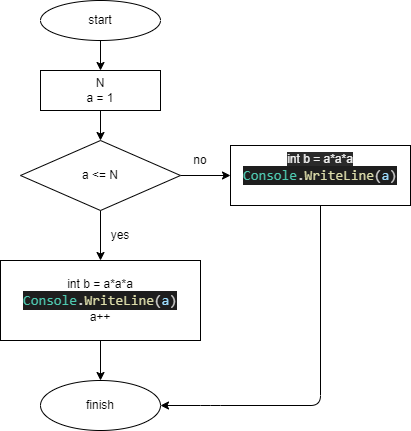

The diagram above was exported from draw.io. Its source (the exported page's mxGraphModel, read from the mxfile embedded in the PNG):
<mxGraphModel dx="649" dy="492" grid="1" gridSize="10" guides="1" tooltips="1" connect="1" arrows="1" fold="1" page="1" pageScale="1" pageWidth="827" pageHeight="1169" math="0" shadow="0">
  <root>
    <mxCell id="0" />
    <mxCell id="1" parent="0" />
    <mxCell id="4" value="" style="edgeStyle=none;html=1;" parent="1" source="2" target="3" edge="1">
      <mxGeometry relative="1" as="geometry" />
    </mxCell>
    <mxCell id="2" value="start" style="ellipse;whiteSpace=wrap;html=1;" parent="1" vertex="1">
      <mxGeometry x="240" y="10" width="120" height="40" as="geometry" />
    </mxCell>
    <mxCell id="7" value="" style="edgeStyle=none;html=1;" edge="1" parent="1" source="3" target="6">
      <mxGeometry relative="1" as="geometry" />
    </mxCell>
    <mxCell id="3" value="N&lt;br&gt;a = 1" style="whiteSpace=wrap;html=1;" parent="1" vertex="1">
      <mxGeometry x="240" y="80" width="120" height="40" as="geometry" />
    </mxCell>
    <mxCell id="9" value="" style="edgeStyle=none;html=1;" edge="1" parent="1" source="6" target="8">
      <mxGeometry relative="1" as="geometry" />
    </mxCell>
    <mxCell id="11" value="" style="edgeStyle=none;html=1;" edge="1" parent="1" source="6" target="10">
      <mxGeometry relative="1" as="geometry" />
    </mxCell>
    <mxCell id="6" value="a &amp;lt;= N" style="rhombus;whiteSpace=wrap;html=1;" vertex="1" parent="1">
      <mxGeometry x="220" y="150" width="160" height="70" as="geometry" />
    </mxCell>
    <mxCell id="15" style="edgeStyle=none;html=1;exitX=0.5;exitY=1;exitDx=0;exitDy=0;entryX=0.5;entryY=0;entryDx=0;entryDy=0;" edge="1" parent="1" source="8" target="14">
      <mxGeometry relative="1" as="geometry" />
    </mxCell>
    <mxCell id="8" value="int b = a*a*a&lt;br&gt;&lt;div style=&quot;color: rgb(212 , 212 , 212) ; background-color: rgb(30 , 30 , 30) ; font-family: &amp;#34;consolas&amp;#34; , &amp;#34;courier new&amp;#34; , monospace ; font-size: 14px ; line-height: 19px&quot;&gt;&lt;span style=&quot;color: #4ec9b0&quot;&gt;Console&lt;/span&gt;.&lt;span style=&quot;color: #dcdcaa&quot;&gt;WriteLine&lt;/span&gt;(&lt;span style=&quot;color: #9cdcfe&quot;&gt;a&lt;/span&gt;)&lt;/div&gt;a++" style="whiteSpace=wrap;html=1;" vertex="1" parent="1">
      <mxGeometry x="200" y="270" width="200" height="80" as="geometry" />
    </mxCell>
    <mxCell id="16" style="edgeStyle=none;html=1;exitX=0.5;exitY=1;exitDx=0;exitDy=0;entryX=1;entryY=0.5;entryDx=0;entryDy=0;" edge="1" parent="1" source="10" target="14">
      <mxGeometry relative="1" as="geometry">
        <Array as="points">
          <mxPoint x="520" y="415" />
          <mxPoint x="410" y="415" />
        </Array>
      </mxGeometry>
    </mxCell>
    <mxCell id="10" value="&#10;&#10;&lt;span style=&quot;color: rgb(240, 240, 240); font-family: helvetica; font-size: 12px; font-style: normal; font-weight: 400; letter-spacing: normal; text-align: center; text-indent: 0px; text-transform: none; word-spacing: 0px; background-color: rgb(42, 42, 42); display: inline; float: none;&quot;&gt;int b = a*a*a&lt;/span&gt;&lt;br style=&quot;color: rgb(240, 240, 240); font-family: helvetica; font-size: 12px; font-style: normal; font-weight: 400; letter-spacing: normal; text-align: center; text-indent: 0px; text-transform: none; word-spacing: 0px; background-color: rgb(42, 42, 42);&quot;&gt;&lt;div style=&quot;font-style: normal; font-weight: 400; letter-spacing: normal; text-align: center; text-indent: 0px; text-transform: none; word-spacing: 0px; color: rgb(212, 212, 212); background-color: rgb(30, 30, 30); font-family: consolas, &amp;quot;courier new&amp;quot;, monospace; font-size: 14px; line-height: 19px;&quot;&gt;&lt;span style=&quot;color: rgb(78 , 201 , 176)&quot;&gt;Console&lt;/span&gt;.&lt;span style=&quot;color: rgb(220 , 220 , 170)&quot;&gt;WriteLine&lt;/span&gt;(&lt;span style=&quot;color: rgb(156 , 220 , 254)&quot;&gt;a&lt;/span&gt;)&lt;/div&gt;&lt;span style=&quot;color: rgb(240, 240, 240); font-family: helvetica; font-size: 12px; font-style: normal; font-weight: 400; letter-spacing: normal; text-align: center; text-indent: 0px; text-transform: none; word-spacing: 0px; background-color: rgb(42, 42, 42); display: inline; float: none;&quot;&gt;&lt;/span&gt;&lt;br class=&quot;Apple-interchange-newline&quot;&gt;&#10;&#10;" style="whiteSpace=wrap;html=1;" vertex="1" parent="1">
      <mxGeometry x="430" y="155" width="180" height="60" as="geometry" />
    </mxCell>
    <mxCell id="12" value="yes" style="text;html=1;strokeColor=none;fillColor=none;align=center;verticalAlign=middle;whiteSpace=wrap;rounded=0;" vertex="1" parent="1">
      <mxGeometry x="290" y="230" width="60" height="30" as="geometry" />
    </mxCell>
    <mxCell id="13" value="no" style="text;html=1;strokeColor=none;fillColor=none;align=center;verticalAlign=middle;whiteSpace=wrap;rounded=0;" vertex="1" parent="1">
      <mxGeometry x="370" y="155" width="60" height="30" as="geometry" />
    </mxCell>
    <mxCell id="14" value="finish" style="ellipse;whiteSpace=wrap;html=1;" vertex="1" parent="1">
      <mxGeometry x="240" y="390" width="120" height="50" as="geometry" />
    </mxCell>
  </root>
</mxGraphModel>